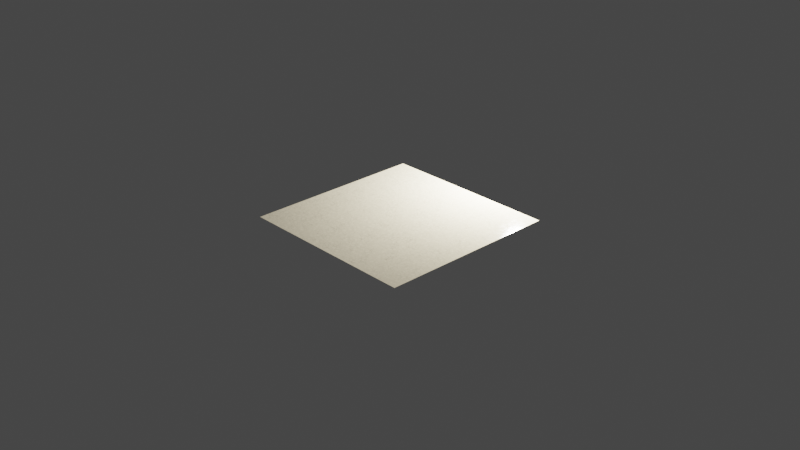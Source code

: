# Source: ceramic.blend  (saved by Blender 4.0.36; exported with 4.5.12 LTS)
import bpy
from mathutils import Matrix  # noqa: F401  (used for matrix-valued properties, if any)

bpy.ops.wm.read_factory_settings(use_empty=True)
scene = bpy.context.scene
scene.name = 'Scene'

# ---- collections
col_collection = bpy.data.collections.new('Collection'); scene.collection.children.link(col_collection)

# ---- materials (node trees are filled in below, after node groups)
mat_ceramic_01 = bpy.data.materials.new('ceramic_01')

# ---- node groups
ng_vector_detect = bpy.data.node_groups.new('vector_detect', 'ShaderNodeTree')
_s = ng_vector_detect.interface.new_socket(name='Vector', in_out='OUTPUT', socket_type='NodeSocketVector')
_s = ng_vector_detect.interface.new_socket(name='IF', in_out='INPUT', socket_type='NodeSocketVector')
_s.hide_value = True
_s = ng_vector_detect.interface.new_socket(name='ELSE', in_out='INPUT', socket_type='NodeSocketVector')
_s.hide_value = True
_N = ng_vector_detect.nodes; _L = ng_vector_detect.links
n0 = _N.new('ShaderNodeVectorMath'); n0.name = 'Vector Math'; n0.location = (-301, 22)
n0.hide = True
n0.operation = 'LENGTH'
n1 = _N.new('ShaderNodeMath'); n1.name = 'Math'; n1.location = (-296, -14)
n1.hide = True
n1.operation = 'CEIL'
n2 = _N.new('NodeReroute'); n2.name = 'Reroute'; n2.location = (-345, 12)
n2.width = 16
n2.socket_idname = 'NodeSocketVector'
n3 = _N.new('NodeGroupInput'); n3.name = 'Group Input'; n3.location = (-619, 44)
n4 = _N.new('NodeGroupOutput'); n4.name = 'Group Output'; n4.location = (-103, 31)
n5 = _N.new('ShaderNodeMix'); n5.name = 'Mix'; n5.location = (-292, -51)
n5.hide = True
n5.data_type = 'RGBA'
_L.new(n0.outputs[1], n1.inputs[0])
_L.new(n1.outputs[0], n5.inputs[0])
_L.new(n2.outputs[0], n0.inputs[0])
_L.new(n2.outputs[0], n5.inputs[7])
_L.new(n3.outputs[1], n5.inputs[6])
_L.new(n5.outputs[2], n4.inputs[0])
_L.new(n3.outputs[0], n2.inputs[0])
n4.is_active_output = True
ng_normal_bake = bpy.data.node_groups.new('normal_bake', 'ShaderNodeTree')
_s = ng_normal_bake.interface.new_socket(name='Vector', in_out='OUTPUT', socket_type='NodeSocketVector')
_s = ng_normal_bake.interface.new_socket(name='Color', in_out='INPUT', socket_type='NodeSocketVector')
_s.hide_value = True
_N = ng_normal_bake.nodes; _L = ng_normal_bake.links
n0 = _N.new('ShaderNodeVectorMath'); n0.name = 'Vector Math.001'; n0.location = (-4, -55)
n0.operation = 'DOT_PRODUCT'
n1 = _N.new('ShaderNodeVectorMath'); n1.name = 'Vector Math.005'; n1.location = (-264, -55)
n1.operation = 'CROSS_PRODUCT'
n2 = _N.new('ShaderNodeVectorMath'); n2.name = 'Vector Math.002'; n2.location = (-1, -219)
n2.operation = 'DOT_PRODUCT'
n3 = _N.new('NodeReroute'); n3.name = 'Reroute'; n3.location = (-85, 62)
n3.width = 16
n3.socket_idname = 'NodeSocketVector'
n4 = _N.new('ShaderNodeVectorMath'); n4.name = 'Vector Math'; n4.location = (2, 98)
n4.operation = 'DOT_PRODUCT'
n5 = _N.new('ShaderNodeCombineXYZ'); n5.name = 'Combine XYZ'; n5.location = (198, 2)
n6 = _N.new('ShaderNodeNewGeometry'); n6.name = 'Geometry'; n6.location = (-577, -273)
n7 = _N.new('ShaderNodeTangent'); n7.name = 'Tangent'; n7.location = (-579, 25)
n7.width = 232
n7.direction_type = 'UV_MAP'
n8 = _N.new('NodeGroupOutput'); n8.name = 'Group Output'; n8.location = (757, 49)
n9 = _N.new('NodeGroupInput'); n9.name = 'Group Input'; n9.location = (-552, 105)
n10 = _N.new('ShaderNodeVectorMath'); n10.name = 'Vector Math.004'; n10.location = (398, -39)
n10.hide = True
n10.inputs[1].default_value = (0.5, 0.5, 0.5)
n11 = _N.new('ShaderNodeVectorMath'); n11.name = 'Vector Math.003'; n11.location = (398, -4)
n11.hide = True
n11.operation = 'SCALE'
n11.inputs[3].default_value = 0.5
n12 = _N.new('ShaderNodeMath'); n12.name = 'sanctus_correct_normal_y'; n12.location = (0, 0)
n12.label = 'sanctus_correct_normal_y'
n12.operation = 'MULTIPLY'
n12.inputs[1].default_value = -1.0
_L.new(n4.outputs[1], n5.inputs[0])
_L.new(n2.outputs[1], n5.inputs[2])
_L.new(n3.outputs[0], n4.inputs[0])
_L.new(n3.outputs[0], n0.inputs[0])
_L.new(n3.outputs[0], n2.inputs[0])
_L.new(n7.outputs[0], n1.inputs[0])
_L.new(n6.outputs[1], n1.inputs[1])
_L.new(n7.outputs[0], n4.inputs[1])
_L.new(n1.outputs[0], n0.inputs[1])
_L.new(n6.outputs[1], n2.inputs[1])
_L.new(n9.outputs[0], n3.inputs[0])
_L.new(n5.outputs[0], n11.inputs[0])
_L.new(n10.outputs[0], n8.inputs[0])
_L.new(n11.outputs[0], n10.inputs[0])
_L.new(n0.outputs[1], n12.inputs[0])
_L.new(n12.outputs[0], n5.inputs[1])
n8.is_active_output = True
ng_ceramic = bpy.data.node_groups.new('ceramic', 'ShaderNodeTree')
_s = ng_ceramic.interface.new_socket(name='BSDF', in_out='OUTPUT', socket_type='NodeSocketShader')
_s = ng_ceramic.interface.new_socket(name='Color Bake', in_out='OUTPUT', socket_type='NodeSocketColor')
_s.default_value = (0.0, 0.0, 0.0, 0.0)
_s = ng_ceramic.interface.new_socket(name='Roughness Bake', in_out='OUTPUT', socket_type='NodeSocketFloat')
_s = ng_ceramic.interface.new_socket(name='Normal Bake', in_out='OUTPUT', socket_type='NodeSocketVector')
_s = ng_ceramic.interface.new_socket(name='Color 1', in_out='INPUT', socket_type='NodeSocketColor')
_s.default_value = (0.3039, 0.2983, 0.2983, 1.0)
_s.description = 'Color 1'
_s = ng_ceramic.interface.new_socket(name='Color 2', in_out='INPUT', socket_type='NodeSocketColor')
_s.default_value = (0.2431, 0.2387, 0.2387, 1.0)
_s.description = 'Color 2'
_s = ng_ceramic.interface.new_socket(name='Roughness', in_out='INPUT', socket_type='NodeSocketFloat')
_s.subtype = 'FACTOR'
_s.default_value = 0.1127
_s.min_value = 0.0
_s.max_value = 1.0
_s.description = 'Roughness'
_s = ng_ceramic.interface.new_socket(name='Cracks', in_out='INPUT', socket_type='NodeSocketFloat')
_s.subtype = 'FACTOR'
_s.default_value = 0.2007
_s.min_value = 0.0
_s.max_value = 1.0
_s.description = 'Cracks Strength'
_s = ng_ceramic.interface.new_socket(name='Seed', in_out='INPUT', socket_type='NodeSocketFloat')
_s.default_value = 5.2
_s.description = 'Seed'
_s = ng_ceramic.interface.new_socket(name='Scale', in_out='INPUT', socket_type='NodeSocketFloat')
_s.default_value = 1.0
_s.min_value = 0.0
_s.description = 'Overall Scale'
_s = ng_ceramic.interface.new_socket(name='Bump', in_out='INPUT', socket_type='NodeSocketFloat')
_s.default_value = 1.0
_s.min_value = -1e+04
_s.max_value = 1e+04
_s.description = 'Bump'
_s = ng_ceramic.interface.new_socket(name='Vector', in_out='INPUT', socket_type='NodeSocketVector')
_s.hide_value = True
_N = ng_ceramic.nodes; _L = ng_ceramic.links
n0 = _N.new('NodeGroupInput'); n0.name = 'Group Input'; n0.location = (-1457, 0)
n1 = _N.new('ShaderNodeMix'); n1.name = 'Mix.002'; n1.location = (-186, 52)
n1.data_type = 'RGBA'
n1.blend_type = 'LINEAR_LIGHT'
n1.inputs[0].default_value = 0.004167
n2 = _N.new('ShaderNodeTexVoronoi'); n2.name = 'Voronoi Texture'; n2.location = (22, 28)
n2.voronoi_dimensions = '4D'
n2.feature = 'DISTANCE_TO_EDGE'
n2.inputs[2].default_value = 30.0
n2.inputs[3].default_value = 4.0
n3 = _N.new('ShaderNodeMapRange'); n3.name = 'Map Range.003'; n3.location = (201, 39)
n3.hide = True
n3.inputs[2].default_value = 0.05
n3.inputs[3].default_value = 1.0
n3.inputs[4].default_value = 0.0
n4 = _N.new('ShaderNodeMath'); n4.name = 'Math.002'; n4.location = (241, 240)
n4.operation = 'MULTIPLY'
n5 = _N.new('ShaderNodeMath'); n5.name = 'Math.003'; n5.location = (246, 274)
n5.hide = True
n5.operation = 'SUBTRACT'
n5.inputs[0].default_value = 1.0
n6 = _N.new('ShaderNodeMapRange'); n6.name = 'Map Range.002'; n6.location = (-19, 389)
n6.inputs[1].default_value = 0.25
n6.inputs[2].default_value = 0.75
n7 = _N.new('NodeReroute'); n7.name = 'Reroute'; n7.location = (-781, -118)
n7.width = 16
n7.socket_idname = 'NodeSocketVector'
n8 = _N.new('ShaderNodeVectorMath'); n8.name = 'Vector Math'; n8.location = (-1004, -41)
n8.operation = 'SCALE'
n9 = _N.new('ShaderNodeTexNoise'); n9.name = 'Noise Texture'; n9.location = (-347, -459)
n9.noise_dimensions = '4D'
n9.inputs[2].default_value = 20.0
n10 = _N.new('ShaderNodeTexNoise'); n10.name = 'Noise Texture.002'; n10.location = (-225, 692)
n10.noise_dimensions = '4D'
n10.inputs[2].default_value = 29.8
n10.inputs[3].default_value = 4.0
n10.inputs[8].default_value = 2.5
n11 = _N.new('ShaderNodeTexNoise'); n11.name = 'Noise Texture.003'; n11.location = (-217, 386)
n11.noise_dimensions = '4D'
n11.inputs[2].default_value = 8.8
n11.inputs[3].default_value = 1.9
n12 = _N.new('ShaderNodeTexVoronoi'); n12.name = 'Voronoi Texture.001'; n12.location = (25, 105)
n12.hide = True
n12.voronoi_dimensions = '4D'
n12.feature = 'DISTANCE_TO_EDGE'
n12.inputs[2].default_value = 30.0
n12.inputs[3].default_value = 4.0
n13 = _N.new('NodeReroute'); n13.name = 'Reroute.001'; n13.location = (-388, 61)
n13.width = 16
n13.socket_idname = 'NodeSocketFloat'
n14 = _N.new('ShaderNodeMath'); n14.name = 'Math.005'; n14.location = (-78, -654)
n14.hide = True
n14.operation = 'SUBTRACT'
n14.inputs[0].default_value = 1.0
n15 = _N.new('ShaderNodeMath'); n15.name = 'Math.006'; n15.location = (87, -692)
n15.operation = 'MULTIPLY'
n16 = _N.new('ShaderNodeMath'); n16.name = 'Math.008'; n16.location = (454, -687)
n16.operation = 'MULTIPLY'
n17 = _N.new('ShaderNodeMath'); n17.name = 'Math.007'; n17.location = (288, -688)
n17.operation = 'MULTIPLY'
n18 = _N.new('NodeReroute'); n18.name = 'Reroute.002'; n18.location = (-1007, -425)
n18.width = 16
n18.socket_idname = 'NodeSocketFloat'
n19 = _N.new('ShaderNodeMath'); n19.name = 'Math.009'; n19.location = (-734, -309)
n19.operation = 'DIVIDE'
n19.inputs[0].default_value = 1.0
n20 = _N.new('ShaderNodeMath'); n20.name = 'Math'; n20.location = (-66, -686)
n20.operation = 'MULTIPLY'
n20.inputs[1].default_value = 0.001
n21 = _N.new('ShaderNodeMapRange'); n21.name = 'Map Range'; n21.location = (-4, -358)
n21.inputs[3].default_value = 0.25
n21.inputs[4].default_value = 0.75
n22 = _N.new('ShaderNodeMix'); n22.name = 'Mix.004'; n22.location = (618, -480)
n22.hide = True
n22.inputs[0].default_value = 0.2667
n23 = _N.new('ShaderNodeGroup'); n23.name = 'Group'; n23.location = (-1185, -40)
n23.hide = True
n23.node_tree = ng_vector_detect
n24 = _N.new('ShaderNodeTexCoord'); n24.name = 'Texture Coordinate.001'; n24.location = (-1193, -118)
n24.hide = True
n25 = _N.new('ShaderNodeTexNoise'); n25.name = 'Noise Texture.001'; n25.location = (-371, -139)
n25.hide = True
n25.noise_dimensions = '4D'
n25.inputs[2].default_value = 50.0
n25.inputs[3].default_value = 1.8
n26 = _N.new('NodeReroute'); n26.name = 'Reroute.003'; n26.location = (658, 154)
n26.width = 16
n26.socket_idname = 'NodeSocketFloat'
n27 = _N.new('ShaderNodeMath'); n27.name = 'Math.001'; n27.location = (459, 319)
n27.hide = True
n27.operation = 'MULTIPLY'
n28 = _N.new('ShaderNodeMapRange'); n28.name = 'Map Range.006'; n28.location = (458, 275)
n28.hide = True
n28.interpolation_type = 'SMOOTHSTEP'
n28.inputs[2].default_value = 0.423
n28.inputs[3].default_value = 1.0
n28.inputs[4].default_value = 0.0
n29 = _N.new('ShaderNodeMix'); n29.name = 'Mix'; n29.location = (205, -360)
n29.hide = True
n29.data_type = 'RGBA'
n30 = _N.new('ShaderNodeMix'); n30.name = 'Mix.001'; n30.location = (208, -405)
n30.hide = True
n30.data_type = 'RGBA'
n30.blend_type = 'MULTIPLY'
n30.inputs[0].default_value = 0.1017
n31 = _N.new('ShaderNodeMapRange'); n31.name = 'Map Range.001'; n31.location = (193, -76)
n31.hide = True
n31.interpolation_type = 'SMOOTHERSTEP'
n31.inputs[2].default_value = 0.15
n31.inputs[3].default_value = 0.2
n32 = _N.new('ShaderNodeMath'); n32.name = 'Math.004'; n32.location = (383, -143)
n32.operation = 'MULTIPLY'
n33 = _N.new('NodeGroupOutput'); n33.name = 'Group Output'; n33.location = (1803, -363)
n34 = _N.new('ShaderNodeMix'); n34.name = 'Mix.003'; n34.location = (621, -233)
n34.data_type = 'RGBA'
n34.blend_type = 'MULTIPLY'
n34.inputs[7].default_value = (0.0, 0.0, 0.0, 1.0)
n35 = _N.new('ShaderNodeBsdfPrincipled'); n35.name = 'Principled BSDF'; n35.location = (1253, -341)
n35.inputs[3].default_value = 1.45
n36 = _N.new('ShaderNodeBump'); n36.name = 'Bump'; n36.location = (640, -696)
n36.inputs[1].default_value = 1.0
n36.inputs[2].default_value = 1.0
n37 = _N.new('ShaderNodeMapRange'); n37.name = 'Map Range.005'; n37.location = (635, -549)
n37.hide = True
n37.inputs[3].default_value = 0.1
n37.inputs[4].default_value = 0.7
n38 = _N.new('ShaderNodeMapRange'); n38.name = 'Map Range.004'; n38.location = (814, -424)
n38.hide = True
n38.inputs[4].default_value = 0.3
n39 = _N.new('ShaderNodeMix'); n39.name = 'Mix.005'; n39.location = (985, -397)
n40 = _N.new('ShaderNodeGroup'); n40.name = 'Group.001'; n40.location = (1334, -678)
n40.node_tree = ng_normal_bake
_L.new(n34.outputs[2], n35.inputs[0])
_L.new(n7.outputs[0], n11.inputs[0])
_L.new(n13.outputs[0], n12.inputs[1])
_L.new(n30.outputs[2], n34.inputs[6])
_L.new(n32.outputs[0], n14.inputs[1])
_L.new(n25.outputs[1], n1.inputs[7])
_L.new(n7.outputs[0], n10.inputs[0])
_L.new(n13.outputs[0], n25.inputs[1])
_L.new(n18.outputs[0], n19.inputs[1])
_L.new(n23.outputs[0], n8.inputs[0])
_L.new(n20.outputs[0], n15.inputs[0])
_L.new(n9.outputs[0], n20.inputs[0])
_L.new(n5.outputs[0], n27.inputs[0])
_L.new(n8.outputs[0], n7.inputs[0])
_L.new(n2.outputs[0], n31.inputs[0])
_L.new(n13.outputs[0], n10.inputs[1])
_L.new(n4.outputs[0], n5.inputs[1])
_L.new(n18.outputs[0], n8.inputs[3])
_L.new(n17.outputs[0], n16.inputs[0])
_L.new(n3.outputs[0], n4.inputs[0])
_L.new(n21.outputs[0], n29.inputs[0])
_L.new(n13.outputs[0], n11.inputs[1])
_L.new(n26.outputs[0], n22.inputs[3])
_L.new(n16.outputs[0], n36.inputs[3])
_L.new(n24.outputs[3], n23.inputs[1])
_L.new(n22.outputs[0], n38.inputs[0])
_L.new(n31.outputs[0], n30.inputs[7])
_L.new(n7.outputs[0], n9.inputs[0])
_L.new(n13.outputs[0], n9.inputs[1])
_L.new(n29.outputs[2], n30.inputs[6])
_L.new(n10.outputs[0], n27.inputs[1])
_L.new(n32.outputs[0], n34.inputs[0])
_L.new(n11.outputs[0], n6.inputs[0])
_L.new(n7.outputs[0], n1.inputs[6])
_L.new(n37.outputs[0], n39.inputs[3])
_L.new(n15.outputs[0], n17.inputs[0])
_L.new(n13.outputs[0], n2.inputs[1])
_L.new(n39.outputs[0], n35.inputs[2])
_L.new(n26.outputs[0], n32.inputs[0])
_L.new(n14.outputs[0], n15.inputs[1])
_L.new(n12.outputs[0], n3.inputs[0])
_L.new(n9.outputs[0], n21.inputs[0])
_L.new(n1.outputs[2], n12.inputs[0])
_L.new(n22.outputs[0], n37.inputs[0])
_L.new(n19.outputs[0], n17.inputs[1])
_L.new(n36.outputs[0], n35.inputs[5])
_L.new(n7.outputs[0], n25.inputs[0])
_L.new(n21.outputs[0], n22.inputs[2])
_L.new(n1.outputs[2], n2.inputs[0])
_L.new(n6.outputs[0], n4.inputs[1])
_L.new(n38.outputs[0], n39.inputs[2])
_L.new(n0.outputs[7], n23.inputs[0])
_L.new(n0.outputs[4], n13.inputs[0])
_L.new(n0.outputs[2], n39.inputs[0])
_L.new(n0.outputs[5], n18.inputs[0])
_L.new(n35.outputs[0], n33.inputs[0])
_L.new(n0.outputs[0], n29.inputs[6])
_L.new(n0.outputs[1], n29.inputs[7])
_L.new(n27.outputs[0], n28.inputs[0])
_L.new(n28.outputs[0], n26.inputs[0])
_L.new(n0.outputs[3], n32.inputs[1])
_L.new(n34.outputs[2], n33.inputs[1])
_L.new(n39.outputs[0], n33.inputs[2])
_L.new(n36.outputs[0], n40.inputs[0])
_L.new(n40.outputs[0], n33.inputs[3])
_L.new(n0.outputs[6], n16.inputs[1])
n33.is_active_output = True

# ---- material node trees
mat_ceramic_01.use_nodes = True; mat_ceramic_01.node_tree.nodes.clear()
_N = mat_ceramic_01.node_tree.nodes; _L = mat_ceramic_01.node_tree.links
n0 = _N.new('ShaderNodeOutputMaterial'); n0.name = 'Material Output'; n0.location = (726, 271)
n1 = _N.new('ShaderNodeGroup'); n1.name = 'Group.001'; n1.location = (496, 272)
n1.width = 162
n1.node_tree = ng_ceramic
n1.inputs[0].default_value = (0.4591, 0.4043, 0.2899, 1.0)
n1.inputs[1].default_value = (0.672, 0.591, 0.422, 1.0)
n1.inputs[2].default_value = 0.0
n1.inputs[3].default_value = 0.25
n1.inputs[4].default_value = 3.9
n1.inputs[5].default_value = 1.0
n1.inputs[6].default_value = 1.0
n1.inputs[7].default_value = (0.0, 0.0, 0.0)
_L.new(n1.outputs[0], n0.inputs[0])
n0.is_active_output = True

# ---- world
world_world = bpy.data.worlds.new('World'); scene.world = world_world
world_world.use_nodes = True; world_world.node_tree.nodes.clear()
_N = world_world.node_tree.nodes; _L = world_world.node_tree.links
n0 = _N.new('ShaderNodeOutputWorld'); n0.name = 'World Output'; n0.location = (300, 300)
n1 = _N.new('ShaderNodeBackground'); n1.name = 'Background'; n1.location = (10, 300)
n1.inputs[0].default_value = (0.05088, 0.05088, 0.05088, 1.0)
_L.new(n1.outputs[0], n0.inputs[0])
n0.is_active_output = True
world_world.color = (0.05088, 0.05088, 0.05088)
world_world.use_sun_shadow = False
world_world.sun_shadow_jitter_overblur = 0.0

# ---- cameras
cam_camera = bpy.data.cameras.new('Camera')
cam_camera.clip_end = 100.0
cam_camera.ortho_scale = 7.314

# ---- lights
light_light = bpy.data.lights.new('Light', 'POINT')
light_light.transmission_factor = 0.0
light_light.use_soft_falloff = False
light_light.energy = 1000.0
light_light.shadow_soft_size = 0.1
light_light.shadow_maximum_resolution = 0.006
light_light.use_absolute_resolution = True

# ---- meshes
me_plane = bpy.data.meshes.new('Plane')
me_plane.from_pydata([(-1.0, -1.0, 0.0), (1.0, -1.0, 0.0), (-1.0, 1.0, 0.0), (1.0, 1.0, 0.0)], [], [(0, 1, 3, 2)])
_uv = me_plane.uv_layers.new(name='UVMap')
_uv.uv.foreach_set('vector', [0.0, 0.0, 1.0, 0.0, 1.0, 1.0, 0.0, 1.0])
me_plane.materials.append(mat_ceramic_01)
me_plane.use_remesh_fix_poles = True
me_plane.use_remesh_preserve_attributes = False
me_plane.update()

# ---- objects
ob_light = bpy.data.objects.new('Light', light_light)
ob_camera = bpy.data.objects.new('Camera', cam_camera)
ob_plane = bpy.data.objects.new('Plane', me_plane)

# ---- transforms, parenting, visibility, modifiers, constraints
ob_light.location = (0.2209, 1.583, 0.7753)
ob_light.rotation_euler = (0.6503, 0.05522, 1.866)
ob_light.lock_rotations_4d = False
ob_light.empty_display_type = 'ARROWS'
ob_light.color = (0.0, 0.0, 0.0, 0.0)
ob_light.lineart.crease_threshold = 0.0
ob_camera.location = (7.359, -6.926, 4.958)
ob_camera.rotation_euler = (1.109, 0.0, 0.8149)
ob_camera.lock_rotations_4d = False
ob_camera.empty_display_type = 'ARROWS'
ob_camera.color = (0.0, 0.0, 0.0, 0.0)
ob_camera.display_type = 'WIRE'
ob_camera.lineart.crease_threshold = 0.0
ob_plane.location = (0.0, 0.0, 0.0)

# ---- collection membership
col_collection.objects.link(ob_light)
col_collection.objects.link(ob_camera)
col_collection.objects.link(ob_plane)

# ---- scene / render settings (as saved in the file)
scene.camera = ob_camera
scene.frame_start = 1; scene.frame_end = 250; scene.frame_set(1)
scene.render.engine = 'CYCLES'
scene.cycles.use_denoising = False
scene.cycles.sampling_pattern = 'TABULATED_SOBOL'
scene.cycles.use_light_tree = False
scene.view_settings.view_transform = 'Filmic'
bpy.context.view_layer.update()
